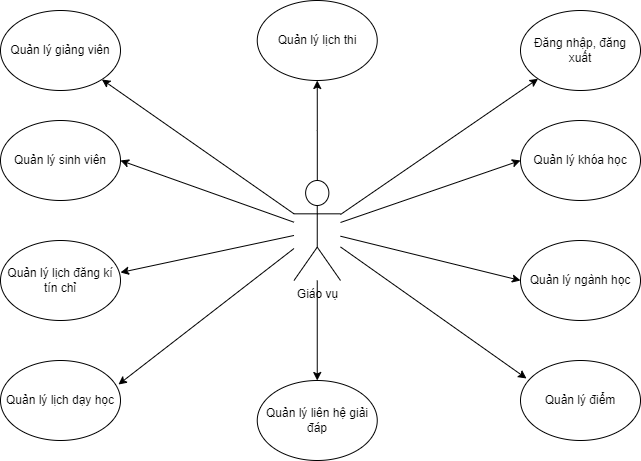

The diagram above was exported from draw.io. Its source (the exported page's mxGraphModel, read from the mxfile embedded in the PNG):
<mxGraphModel dx="564" dy="478" grid="1" gridSize="10" guides="1" tooltips="1" connect="1" arrows="1" fold="1" page="1" pageScale="1" pageWidth="827" pageHeight="1169" background="none" math="0" shadow="0">
  <root>
    <mxCell id="0" />
    <mxCell id="1" parent="0" />
    <mxCell id="K3kaIz_aA8xM1u7MluyV-20" value="" style="edgeStyle=orthogonalEdgeStyle;rounded=0;orthogonalLoop=1;jettySize=auto;html=1;" parent="1" source="K3kaIz_aA8xM1u7MluyV-1" target="K3kaIz_aA8xM1u7MluyV-11" edge="1">
      <mxGeometry relative="1" as="geometry" />
    </mxCell>
    <mxCell id="3" value="" style="edgeStyle=none;html=1;fontFamily=Helvetica;fontSize=12;" parent="1" source="K3kaIz_aA8xM1u7MluyV-1" edge="1">
      <mxGeometry relative="1" as="geometry">
        <mxPoint x="376.75" y="500" as="targetPoint" />
      </mxGeometry>
    </mxCell>
    <mxCell id="K3kaIz_aA8xM1u7MluyV-1" value="Giáo vụ" style="shape=umlActor;verticalLabelPosition=bottom;verticalAlign=top;html=1;outlineConnect=0;" parent="1" vertex="1">
      <mxGeometry x="353.5" y="300" width="46.5" height="100" as="geometry" />
    </mxCell>
    <mxCell id="K3kaIz_aA8xM1u7MluyV-2" value="Đăng nhập, đăng xuất" style="ellipse;whiteSpace=wrap;html=1;" parent="1" vertex="1">
      <mxGeometry x="580" y="130" width="120" height="80" as="geometry" />
    </mxCell>
    <mxCell id="K3kaIz_aA8xM1u7MluyV-3" value="Quản lý khóa học" style="ellipse;whiteSpace=wrap;html=1;" parent="1" vertex="1">
      <mxGeometry x="580" y="240" width="120" height="80" as="geometry" />
    </mxCell>
    <mxCell id="K3kaIz_aA8xM1u7MluyV-5" value="Quản lý ngành học" style="ellipse;whiteSpace=wrap;html=1;" parent="1" vertex="1">
      <mxGeometry x="580" y="360" width="120" height="80" as="geometry" />
    </mxCell>
    <mxCell id="K3kaIz_aA8xM1u7MluyV-6" value="Quản lý sinh viên" style="ellipse;whiteSpace=wrap;html=1;" parent="1" vertex="1">
      <mxGeometry x="60" y="240" width="120" height="80" as="geometry" />
    </mxCell>
    <mxCell id="K3kaIz_aA8xM1u7MluyV-7" value="Quản lý lịch đăng kí tín chỉ" style="ellipse;whiteSpace=wrap;html=1;" parent="1" vertex="1">
      <mxGeometry x="60" y="360" width="120" height="80" as="geometry" />
    </mxCell>
    <mxCell id="K3kaIz_aA8xM1u7MluyV-8" value="Quản lý giảng viên" style="ellipse;whiteSpace=wrap;html=1;" parent="1" vertex="1">
      <mxGeometry x="60" y="130" width="120" height="80" as="geometry" />
    </mxCell>
    <mxCell id="K3kaIz_aA8xM1u7MluyV-9" value="Quản lý lịch dạy học" style="ellipse;whiteSpace=wrap;html=1;" parent="1" vertex="1">
      <mxGeometry x="60" y="480" width="120" height="80" as="geometry" />
    </mxCell>
    <mxCell id="K3kaIz_aA8xM1u7MluyV-10" value="Quản lý điểm" style="ellipse;whiteSpace=wrap;html=1;" parent="1" vertex="1">
      <mxGeometry x="580" y="480" width="120" height="80" as="geometry" />
    </mxCell>
    <mxCell id="K3kaIz_aA8xM1u7MluyV-11" value="Quản lý lịch thi" style="ellipse;whiteSpace=wrap;html=1;" parent="1" vertex="1">
      <mxGeometry x="316.75" y="120" width="120" height="80" as="geometry" />
    </mxCell>
    <mxCell id="K3kaIz_aA8xM1u7MluyV-12" value="" style="endArrow=classic;html=1;rounded=0;exitX=0;exitY=0.3333333333333333;exitDx=0;exitDy=0;exitPerimeter=0;" parent="1" source="K3kaIz_aA8xM1u7MluyV-1" target="K3kaIz_aA8xM1u7MluyV-8" edge="1">
      <mxGeometry width="50" height="50" relative="1" as="geometry">
        <mxPoint x="340" y="320" as="sourcePoint" />
        <mxPoint x="310" y="320" as="targetPoint" />
      </mxGeometry>
    </mxCell>
    <mxCell id="K3kaIz_aA8xM1u7MluyV-13" value="" style="endArrow=classic;html=1;rounded=0;entryX=1;entryY=0.5;entryDx=0;entryDy=0;" parent="1" source="K3kaIz_aA8xM1u7MluyV-1" target="K3kaIz_aA8xM1u7MluyV-6" edge="1">
      <mxGeometry width="50" height="50" relative="1" as="geometry">
        <mxPoint x="330" y="340" as="sourcePoint" />
        <mxPoint x="171.9470579154313" y="208.60026676052132" as="targetPoint" />
      </mxGeometry>
    </mxCell>
    <mxCell id="K3kaIz_aA8xM1u7MluyV-14" value="" style="endArrow=classic;html=1;rounded=0;entryX=1;entryY=0.4;entryDx=0;entryDy=0;entryPerimeter=0;" parent="1" source="K3kaIz_aA8xM1u7MluyV-1" target="K3kaIz_aA8xM1u7MluyV-7" edge="1">
      <mxGeometry width="50" height="50" relative="1" as="geometry">
        <mxPoint x="330" y="360" as="sourcePoint" />
        <mxPoint x="190" y="390" as="targetPoint" />
      </mxGeometry>
    </mxCell>
    <mxCell id="K3kaIz_aA8xM1u7MluyV-15" value="" style="endArrow=classic;html=1;rounded=0;entryX=0.983;entryY=0.3;entryDx=0;entryDy=0;entryPerimeter=0;" parent="1" source="K3kaIz_aA8xM1u7MluyV-1" target="K3kaIz_aA8xM1u7MluyV-9" edge="1">
      <mxGeometry width="50" height="50" relative="1" as="geometry">
        <mxPoint x="340" y="370" as="sourcePoint" />
        <mxPoint x="200" y="400" as="targetPoint" />
      </mxGeometry>
    </mxCell>
    <mxCell id="K3kaIz_aA8xM1u7MluyV-16" value="" style="endArrow=classic;html=1;rounded=0;entryX=0;entryY=1;entryDx=0;entryDy=0;" parent="1" source="K3kaIz_aA8xM1u7MluyV-1" target="K3kaIz_aA8xM1u7MluyV-2" edge="1">
      <mxGeometry width="50" height="50" relative="1" as="geometry">
        <mxPoint x="410" y="320" as="sourcePoint" />
        <mxPoint x="210" y="410" as="targetPoint" />
      </mxGeometry>
    </mxCell>
    <mxCell id="K3kaIz_aA8xM1u7MluyV-17" value="" style="endArrow=classic;html=1;rounded=0;entryX=0;entryY=0.5;entryDx=0;entryDy=0;" parent="1" source="K3kaIz_aA8xM1u7MluyV-1" target="K3kaIz_aA8xM1u7MluyV-3" edge="1">
      <mxGeometry width="50" height="50" relative="1" as="geometry">
        <mxPoint x="420" y="340" as="sourcePoint" />
        <mxPoint x="607.5735931288073" y="208.2842712474618" as="targetPoint" />
      </mxGeometry>
    </mxCell>
    <mxCell id="K3kaIz_aA8xM1u7MluyV-18" value="" style="endArrow=classic;html=1;rounded=0;entryX=0;entryY=0.5;entryDx=0;entryDy=0;" parent="1" source="K3kaIz_aA8xM1u7MluyV-1" target="K3kaIz_aA8xM1u7MluyV-5" edge="1">
      <mxGeometry width="50" height="50" relative="1" as="geometry">
        <mxPoint x="420" y="360" as="sourcePoint" />
        <mxPoint x="593.96" y="312" as="targetPoint" />
      </mxGeometry>
    </mxCell>
    <mxCell id="K3kaIz_aA8xM1u7MluyV-19" value="" style="endArrow=classic;html=1;rounded=0;entryX=0.05;entryY=0.225;entryDx=0;entryDy=0;entryPerimeter=0;" parent="1" source="K3kaIz_aA8xM1u7MluyV-1" target="K3kaIz_aA8xM1u7MluyV-10" edge="1">
      <mxGeometry width="50" height="50" relative="1" as="geometry">
        <mxPoint x="420" y="370" as="sourcePoint" />
        <mxPoint x="592.04" y="392" as="targetPoint" />
      </mxGeometry>
    </mxCell>
    <mxCell id="4" value="&lt;font color=&quot;#000000&quot;&gt;Quản lý liên hệ giải đáp&lt;/font&gt;" style="ellipse;whiteSpace=wrap;html=1;" vertex="1" parent="1">
      <mxGeometry x="316.75" y="500" width="120" height="80" as="geometry" />
    </mxCell>
  </root>
</mxGraphModel>